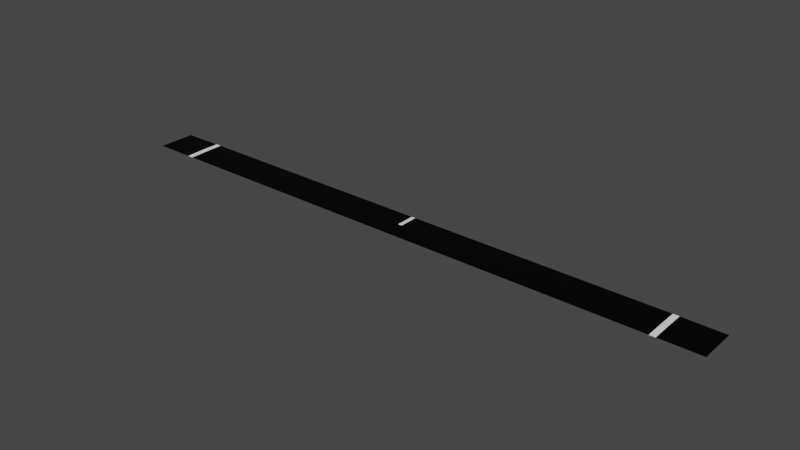 # Source: junction_06.blend  (saved by Blender 2.80.75; exported with 4.5.12 LTS)
import bpy
from mathutils import Matrix  # noqa: F401  (used for matrix-valued properties, if any)

bpy.ops.wm.read_factory_settings(use_empty=True)
scene = bpy.context.scene
scene.name = 'Scene'

# ---- collections
col_collection = bpy.data.collections.new('Collection'); scene.collection.children.link(col_collection)

# ---- images (referenced by path relative to the original .blend; pixels are not part of the script)
import os
ASSET_DIR = os.environ.get("B2B_ASSET_DIR", "")  # directory of the original .blend (textures are referenced by path, not embedded)
HERE = os.path.dirname(os.path.abspath(__file__))  # packed textures are extracted next to this script under _unpacked/

def load_image(name, relpath, width, height, colorspace="sRGB"):
    """Load a texture the original file referenced (path relative to the .blend, or extracted next to this script)."""
    p = next((c for c in (os.path.join(HERE, relpath), os.path.join(ASSET_DIR, relpath)) if relpath and os.path.exists(c)), "")
    if p:
        img = bpy.data.images.load(p, check_existing=True)
        img.name = name
    else:  # same state as the original file: an image datablock whose file is absent (Cycles renders it pink)
        img = bpy.data.images.new(name, width, height)
        img.source = "FILE"
        img.filepath = "//" + (relpath or name)
    img.colorspace_settings.name = colorspace
    return img
img_junction_00 = load_image('junction_00', 'junction_06.png', 1024, 1024, 'sRGB')

# ---- materials (node trees are filled in below, after node groups)
mat_material_001 = bpy.data.materials.new('Material.001')
mat_material_002 = bpy.data.materials.new('Material.002')
mat_material_003 = bpy.data.materials.new('Material.003')

# ---- material node trees
mat_material_001.use_nodes = True; mat_material_001.node_tree.nodes.clear()
_N = mat_material_001.node_tree.nodes; _L = mat_material_001.node_tree.links
n0 = _N.new('ShaderNodeOutputMaterial'); n0.name = 'Material Output'; n0.location = (300, 300)
n1 = _N.new('ShaderNodeBsdfPrincipled'); n1.name = 'Principled BSDF'; n1.location = (10, 300)
n1.distribution = 'GGX'
n1.subsurface_method = 'BURLEY'
n1.inputs[0].default_value = (1.0, 1.0, 1.0, 1.0)
n1.inputs[3].default_value = 1.45
n1.inputs[27].default_value = (0.0, 0.0, 0.0, 1.0)
n1.inputs[28].default_value = 1.0
n2 = _N.new('ShaderNodeTexImage'); n2.name = 'Image Texture'; n2.location = (-4, 597)
n2.image = img_junction_00
_L.new(n1.outputs[0], n0.inputs[0])
n0.is_active_output = True
mat_material_002.use_nodes = True; mat_material_002.node_tree.nodes.clear()
_N = mat_material_002.node_tree.nodes; _L = mat_material_002.node_tree.links
n0 = _N.new('ShaderNodeOutputMaterial'); n0.name = 'Material Output'; n0.location = (300, 300)
n1 = _N.new('ShaderNodeBsdfPrincipled'); n1.name = 'Principled BSDF'; n1.location = (10, 300)
n1.distribution = 'GGX'
n1.subsurface_method = 'BURLEY'
n1.inputs[0].default_value = (0.0, 0.0, 0.0, 1.0)
n1.inputs[3].default_value = 1.45
n1.inputs[13].default_value = 0.1261
n1.inputs[27].default_value = (0.0, 0.0, 0.0, 1.0)
n1.inputs[28].default_value = 1.0
n2 = _N.new('ShaderNodeTexImage'); n2.name = 'Image Texture'; n2.location = (24, 586)
n2.image = img_junction_00
_L.new(n1.outputs[0], n0.inputs[0])
n0.is_active_output = True
mat_material_003.use_nodes = True; mat_material_003.node_tree.nodes.clear()
_N = mat_material_003.node_tree.nodes; _L = mat_material_003.node_tree.links
n0 = _N.new('ShaderNodeOutputMaterial'); n0.name = 'Material Output'; n0.location = (300, 300)
n1 = _N.new('ShaderNodeBsdfPrincipled'); n1.name = 'Principled BSDF'; n1.location = (10, 300)
n1.distribution = 'GGX'
n1.subsurface_method = 'BURLEY'
n1.inputs[0].default_value = (0.1193, 0.1193, 0.1193, 1.0)
n1.inputs[3].default_value = 1.45
n1.inputs[27].default_value = (0.0, 0.0, 0.0, 1.0)
n1.inputs[28].default_value = 1.0
n2 = _N.new('ShaderNodeTexImage'); n2.name = 'Image Texture'; n2.location = (20, 595)
n2.image = img_junction_00
_L.new(n1.outputs[0], n0.inputs[0])
n0.is_active_output = True

# ---- world
world_world = bpy.data.worlds.new('World'); scene.world = world_world
world_world.use_nodes = True; world_world.node_tree.nodes.clear()
_N = world_world.node_tree.nodes; _L = world_world.node_tree.links
n0 = _N.new('ShaderNodeOutputWorld'); n0.name = 'World Output'; n0.location = (300, 300)
n1 = _N.new('ShaderNodeBackground'); n1.name = 'Background'; n1.location = (10, 300)
n1.inputs[0].default_value = (0.05088, 0.05088, 0.05088, 1.0)
_L.new(n1.outputs[0], n0.inputs[0])
n0.is_active_output = True
world_world.color = (0.05088, 0.05088, 0.05088)
world_world.use_sun_shadow = False
world_world.sun_shadow_jitter_overblur = 0.0

# ---- meshes
me_plane = bpy.data.meshes.new('Plane')
me_plane.from_pydata([(-6.756, 0.5, 0.009674), (-7.975, 0.5, 1.49e-08), (-0.05, 1.0, 0.009674), (-7.975, 2.384e-07, 1.49e-08), (-6.756, -2.384e-07, 0.0), (0.05, 1.0, 0.009674), (6.756, 0.5, 0.009674), (0.05, 0.5, 0.009674), (-0.05, 0.5, 0.009674), (7.975, 0.5, 1.49e-08), (6.906, 1.0, 0.009674), (7.975, 2.384e-07, 1.49e-08), (6.756, 2.384e-07, 0.0), (6.906, 0.5, 0.009674), (6.906, 2.384e-07, 0.0), (-6.906, 0.5, 0.009674), (-7.975, 1.0, 1.397e-08), (-6.756, 1.0, 0.009674), (-6.906, 1.0, 0.009674), (-6.906, -1.253e-07, 0.0), (7.975, 1.0, 1.397e-08), (6.756, 1.0, 0.009674), (0.0, 2.384e-07, -9.313e-10), (-3.453, 0.5, 0.009674), (-3.453, 1.0, 0.009674), (-3.353, 0.5, 0.009674), (-3.353, 1.0, 0.009674), (3.453, 1.0, 0.009674), (3.453, 0.5, 0.009674), (3.353, 1.0, 0.009674), (3.353, 0.5, 0.009674)], [], [(9, 13, 14, 11), (25, 8, 2, 26), (16, 1, 15, 18), (21, 6, 13, 10), (8, 7, 5, 2), (1, 3, 19, 15), (18, 15, 0, 17), (10, 13, 9, 20), (28, 6, 21, 27), (15, 19, 4, 0), (13, 6, 12, 14), (4, 22, 12, 6, 28, 30, 7, 8, 25, 23, 0), (0, 23, 24, 17), (23, 25, 26, 24), (30, 28, 27, 29), (7, 30, 29, 5)])
me_plane.polygons.foreach_set('material_index', [1, 1, 1, 0, 0, 1, 0, 1, 1, 0, 0, 1, 1, 1, 1, 1])
_uv = me_plane.uv_layers.new(name='UVMap')
_uv.uv.foreach_set('vector', [0.999, 0.6657, 0.999, 0.3343, 0.8343, 0.3343, 0.8343, 0.6657, 0.001001, 0.8323, 0.6657, 0.8323, 0.6657, 0.6677, 0.001001, 0.6677, 0.499, 0.3343, 0.3343, 0.3343, 0.3343, 0.6657, 0.499, 0.6657, 0.5843, 0.5823, 0.749, 0.5823, 0.749, 0.501, 0.5843, 0.501, 0.5823, 0.501, 0.501, 0.501, 0.501, 0.6657, 0.5823, 0.6657, 0.6657, 0.3323, 0.6657, 0.1677, 0.3343, 0.1677, 0.3343, 0.3323, 0.749, 0.3323, 0.749, 0.1677, 0.6677, 0.1677, 0.6677, 0.3323, 0.8323, 0.499, 0.8323, 0.3343, 0.501, 0.3343, 0.501, 0.499, 0.1657, 0.6657, 0.1657, 0.001001, 0.001001, 0.001001, 0.001001, 0.6657, 0.6677, 0.749, 0.8323, 0.749, 0.8323, 0.6677, 0.6677, 0.6677, 0.8323, 0.501, 0.751, 0.501, 0.751, 0.6657, 0.8323, 0.6657, 0.6657, 0.999, 0.3333, 0.999, 0.001001, 0.999, 0.001001, 0.8343, 0.1635, 0.8343, 0.1684, 0.8343, 0.3309, 0.8343, 0.3358, 0.8343, 0.4983, 0.8343, 0.5032, 0.8343, 0.6657, 0.8343, 0.3323, 0.6657, 0.3323, 0.001001, 0.1677, 0.001001, 0.1677, 0.6657, 0.749, 0.6657, 0.749, 0.5843, 0.5843, 0.5843, 0.5843, 0.6657, 0.8323, 0.1677, 0.751, 0.1677, 0.751, 0.3323, 0.8323, 0.3323, 0.3343, 0.1657, 0.999, 0.1657, 0.999, 0.001001, 0.3343, 0.001001])
me_plane.materials.append(mat_material_001)
me_plane.materials.append(mat_material_002)
me_plane.materials.append(mat_material_003)
me_plane.use_remesh_preserve_volume = False
me_plane.use_remesh_preserve_attributes = False
me_plane.use_mirror_vertex_groups = False
me_plane.update()

# ---- objects
ob_plane = bpy.data.objects.new('Plane', me_plane)

# ---- transforms, parenting, visibility, modifiers, constraints
ob_plane.location = (0.0, 0.0, 0.0)
ob_plane.lineart.crease_threshold = 0.0

# ---- collection membership
col_collection.objects.link(ob_plane)

# ---- scene / render settings (as saved in the file)
scene.frame_start = 1; scene.frame_end = 10000; scene.frame_set(0)
scene.render.engine = 'CYCLES'
scene.render.image_settings.file_format = 'FFMPEG'
scene.render.image_settings.color_mode = 'RGB'
scene.render.image_settings.compression = 0
scene.render.fps = 3
scene.render.fps_base = 0.1
scene.cycles.use_denoising = False
scene.cycles.samples = 128
scene.cycles.sampling_pattern = 'TABULATED_SOBOL'
scene.cycles.use_adaptive_sampling = False
scene.cycles.use_light_tree = False
scene.view_settings.view_transform = 'Filmic'
bpy.context.view_layer.update()

# ---- added for rendering (the .blend has no active camera and no usable light): camera, sun
cam_auto = bpy.data.cameras.new('AutoCamera')
cam_auto.lens = 50.0
cam_auto.sensor_width = 36.0
cam_auto.clip_end = 1000.0
ob_auto_camera = bpy.data.objects.new('AutoCamera', cam_auto)
scene.collection.objects.link(ob_auto_camera)
ob_auto_camera.location = (14.7859, -17.2431, 11.8336)
ob_auto_camera.rotation_euler = (1.09748, -7.21219e-08, 0.694738)
scene.camera = ob_auto_camera
light_auto_sun = bpy.data.lights.new('AutoSun', 'SUN')
light_auto_sun.energy = 3.0
light_auto_sun.angle = 0.0523599
ob_auto_sun = bpy.data.objects.new('AutoSun', light_auto_sun)
scene.collection.objects.link(ob_auto_sun)
ob_auto_sun.rotation_euler = (0.872665, 0.174533, 0.523599)
bpy.context.view_layer.update()
